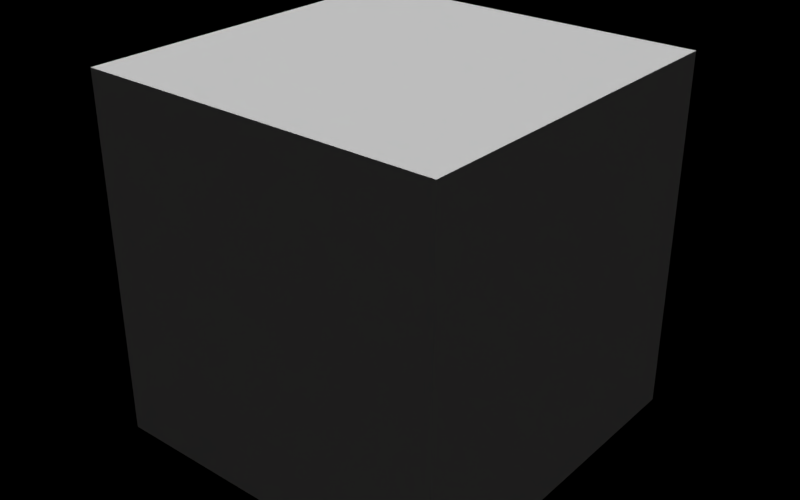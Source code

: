 # Source: main.blend  (saved by Blender 2.79.0; exported with 4.5.12 LTS)
import bpy
from mathutils import Matrix  # noqa: F401  (used for matrix-valued properties, if any)

bpy.ops.wm.read_factory_settings(use_empty=True)
scene = bpy.context.scene
scene.name = 'Scene'

# ---- collections
col_collection_1 = bpy.data.collections.new('Collection 1'); scene.collection.children.link(col_collection_1)
col_collection_2 = bpy.data.collections.new('Collection 2'); scene.collection.children.link(col_collection_2)
col_collection_2.hide_render = True
col_collection_2.hide_viewport = True

# ---- materials (node trees are filled in below, after node groups)
mat_skybox = bpy.data.materials.new('Skybox')
mat_skybox.alpha_threshold = 0.0
mat_skybox.use_transparent_shadow = False
mat_skybox.roughness = 0.5

# ---- material node trees

# ---- world
world_world = bpy.data.worlds.new('World'); scene.world = world_world
world_world.color = (0.0, 0.0, 0.0)
world_world.use_sun_shadow = False
world_world.sun_shadow_jitter_overblur = 0.0
world_world.cycles.sampling_method = 'MANUAL'

# ---- lights
light_hemi_001 = bpy.data.lights.new('Hemi.001', 'SUN')
light_hemi_001.color = (1.0, 0.8656, 0.6369)
light_hemi_001.transmission_factor = 0.0
light_hemi_001.angle = 0.1993
light_hemi_001.energy = 0.25
light_hemi_001.shadow_buffer_clip_start = 0.5
light_hemi_001.shadow_soft_size = 0.1
light_hemi_001.shadow_cascade_max_distance = 1000.0
light_hemi = bpy.data.lights.new('Hemi', 'SUN')
light_hemi.transmission_factor = 0.0
light_hemi.angle = 0.1993
light_hemi.energy = 2.0
light_hemi.shadow_buffer_clip_start = 0.5
light_hemi.shadow_soft_size = 0.1
light_hemi.shadow_cascade_max_distance = 1000.0
light_point_001 = bpy.data.lights.new('Point.001', 'POINT')
light_point_001.transmission_factor = 0.0
light_point_001.energy = 200.0
light_point_001.shadow_buffer_clip_start = 0.5
light_point_001.shadow_soft_size = 0.1
light_point_001.shadow_maximum_resolution = 0.006
light_point_001.use_absolute_resolution = True

# ---- meshes
me_cube = bpy.data.meshes.new('Cube')
me_cube.from_pydata([(-1.0, -1.0, -1.0), (-1.0, -1.0, 1.0), (-1.0, 1.0, -1.0), (-1.0, 1.0, 1.0), (1.0, -1.0, -1.0), (1.0, -1.0, 1.0), (1.0, 1.0, -1.0), (1.0, 1.0, 1.0)], [], [(0, 2, 3, 1), (2, 6, 7, 3), (6, 4, 5, 7), (4, 0, 1, 5), (2, 0, 4, 6), (7, 5, 1, 3)])
_uv = me_cube.uv_layers.new(name='UVMap')
_uv.uv.foreach_set('vector', [0.6667, 1.0, 0.3334, 1.0, 0.3334, 0.5, 0.6667, 0.5, 1.0, 1.0, 0.6667, 1.0, 0.6667, 0.5, 1.0, 0.5, 0.3333, 0.5, 3.334e-05, 0.5, 3.334e-05, 2.5e-05, 0.3333, 2.5e-05, 0.3333, 1.0, 1.667e-05, 1.0, 1.667e-05, 0.5, 0.3333, 0.5, 0.3334, 2.5e-05, 0.6667, 2.5e-05, 0.6667, 0.5, 0.3334, 0.5, 0.6667, 2.502e-05, 1.0, 2.5e-05, 1.0, 0.5, 0.6667, 0.5])
me_cube.materials.append(mat_skybox)
me_cube.use_remesh_preserve_volume = False
me_cube.use_remesh_preserve_attributes = False
me_cube.use_mirror_vertex_groups = False
me_cube.update()

# ---- curves / text
txt_text_001 = bpy.data.curves.new('Text.001', 'FONT')
txt_text_001.dimensions = '2D'
txt_text_001.body = 'Label'
txt_text_001.use_path_clamp = True
txt_text_001.bevel_resolution = 0

# ---- objects
ob_cube = bpy.data.objects.new('Cube', me_cube)
ob_light_hemi_001 = bpy.data.objects.new('light_hemi.001', light_hemi_001)
ob_light_hemi = bpy.data.objects.new('light_hemi', light_hemi)
ob_point = bpy.data.objects.new('Point', light_point_001)
ob_controller_main = bpy.data.objects.new('Controller_Main', None)
ob_ui_label = bpy.data.objects.new('ui_label', txt_text_001)

# ---- transforms, parenting, visibility, modifiers, constraints
ob_cube.location = (0.0, 0.0, 0.0)
ob_cube.scale = (1100.0, 1100.0, 1100.0)
ob_cube.lineart.crease_threshold = 0.0
ob_light_hemi_001.location = (0.0, 0.0, 1.287)
ob_light_hemi_001.rotation_euler = (3.142, -0.0, 0.0)
ob_light_hemi_001.scale = (0.5, 0.5, 0.5)
ob_light_hemi_001.lineart.crease_threshold = 0.0
ob_light_hemi.location = (0.0, 0.0, 1.287)
ob_light_hemi.lineart.crease_threshold = 0.0
ob_point.parent = ob_light_hemi
ob_point.matrix_parent_inverse = Matrix(((1.0, 0.0, 0.0, -0.0), (0.0, 1.0, 0.0, -0.0), (0.0, 0.0, 1.0, -1.287), (0.0, 0.0, 0.0, 1.0)))
ob_point.location = (0.0, 0.0, 0.0)
ob_point.lineart.crease_threshold = 0.0
ob_controller_main.location = (0.0, 0.0, 0.0)
ob_controller_main.empty_display_type = 'CUBE'
ob_controller_main.empty_image_offset = (0.0, 0.0)
ob_controller_main.lineart.crease_threshold = 0.0
ob_ui_label.location = (0.0, 0.0, 0.0)
ob_ui_label.lineart.crease_threshold = 0.0

# ---- collection membership
col_collection_1.objects.link(ob_cube)
col_collection_1.objects.link(ob_light_hemi_001)
col_collection_1.objects.link(ob_light_hemi)
col_collection_1.objects.link(ob_point)
col_collection_1.objects.link(ob_controller_main)
col_collection_2.objects.link(ob_ui_label)

# ---- scene / render settings (as saved in the file)
scene.frame_start = 1; scene.frame_end = 250; scene.frame_set(5)
scene.render.engine = 'BLENDER_EEVEE_NEXT'
scene.render.resolution_x = 1280
scene.render.resolution_y = 800
scene.render.resolution_percentage = 50
scene.render.dither_intensity = 0.0
scene.cycles.use_denoising = False
scene.cycles.samples = 128
scene.cycles.sampling_pattern = 'TABULATED_SOBOL'
scene.cycles.light_sampling_threshold = 0.0
scene.cycles.use_adaptive_sampling = False
scene.cycles.use_light_tree = False
scene.cycles.blur_glossy = 0.0
scene.cycles.sample_clamp_indirect = 0.0
scene.view_settings.view_transform = 'Standard'
bpy.context.view_layer.update()

# ---- added for rendering (the .blend has no active camera): camera
cam_auto = bpy.data.cameras.new('AutoCamera')
cam_auto.lens = 50.0
cam_auto.sensor_width = 36.0
cam_auto.clip_end = 61885.5
ob_auto_camera = bpy.data.objects.new('AutoCamera', cam_auto)
scene.collection.objects.link(ob_auto_camera)
ob_auto_camera.location = (3526.25, -4231.5, 2821.0)
ob_auto_camera.rotation_euler = (1.09748, -7.21219e-08, 0.694738)
scene.camera = ob_auto_camera
bpy.context.view_layer.update()
